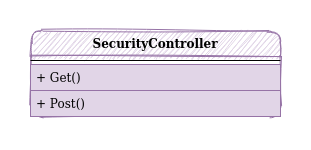

The diagram above was exported from draw.io. Its source (the exported page's mxGraphModel, read from the mxfile embedded in the PNG):
<mxGraphModel dx="862" dy="449" grid="1" gridSize="10" guides="1" tooltips="1" connect="1" arrows="1" fold="1" page="1" pageScale="1" pageWidth="827" pageHeight="1169" math="0" shadow="0">
  <root>
    <mxCell id="0" />
    <mxCell id="1" parent="0" />
    <mxCell id="3abtiavWIrPqNoTzzb8u-18" value="SecurityController" style="swimlane;fontStyle=1;align=center;verticalAlign=top;childLayout=stackLayout;horizontal=1;startSize=26;horizontalStack=0;resizeParent=1;resizeParentMax=0;resizeLast=0;collapsible=1;marginBottom=0;rounded=1;shadow=0;sketch=1;fillColor=#e1d5e7;strokeColor=#9673a6;" vertex="1" parent="1">
      <mxGeometry x="60" y="60" width="250" height="86" as="geometry" />
    </mxCell>
    <mxCell id="3abtiavWIrPqNoTzzb8u-19" value="" style="line;strokeWidth=1;fillColor=none;align=left;verticalAlign=middle;spacingTop=-1;spacingLeft=3;spacingRight=3;rotatable=0;labelPosition=right;points=[];portConstraint=eastwest;" vertex="1" parent="3abtiavWIrPqNoTzzb8u-18">
      <mxGeometry y="26" width="250" height="8" as="geometry" />
    </mxCell>
    <mxCell id="3abtiavWIrPqNoTzzb8u-21" value="+ Get()" style="text;strokeColor=#9673a6;fillColor=#e1d5e7;align=left;verticalAlign=top;spacingLeft=4;spacingRight=4;overflow=hidden;rotatable=0;points=[[0,0.5],[1,0.5]];portConstraint=eastwest;" vertex="1" parent="3abtiavWIrPqNoTzzb8u-18">
      <mxGeometry y="34" width="250" height="26" as="geometry" />
    </mxCell>
    <mxCell id="3abtiavWIrPqNoTzzb8u-20" value="+ Post()" style="text;strokeColor=#9673a6;fillColor=#e1d5e7;align=left;verticalAlign=top;spacingLeft=4;spacingRight=4;overflow=hidden;rotatable=0;points=[[0,0.5],[1,0.5]];portConstraint=eastwest;" vertex="1" parent="3abtiavWIrPqNoTzzb8u-18">
      <mxGeometry y="60" width="250" height="26" as="geometry" />
    </mxCell>
  </root>
</mxGraphModel>